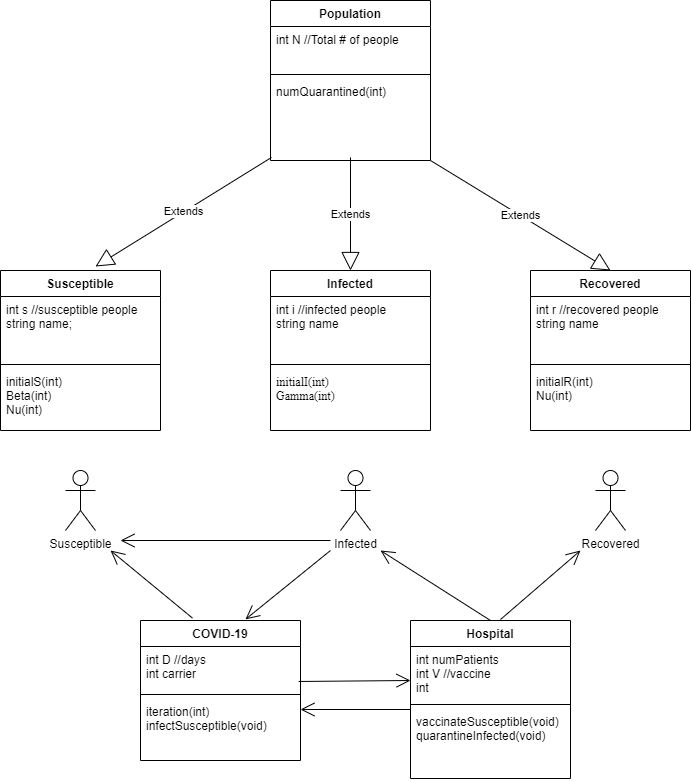

The diagram above was exported from draw.io. Its source (the exported page's mxGraphModel, read from the mxfile embedded in the PNG):
<mxGraphModel dx="780" dy="476" grid="1" gridSize="10" guides="1" tooltips="1" connect="1" arrows="1" fold="1" page="1" pageScale="1" pageWidth="850" pageHeight="1100" math="0" shadow="0">
  <root>
    <mxCell id="0" />
    <mxCell id="1" parent="0" />
    <mxCell id="V3e1u8bKXhUEwxi3LRL9-1" value="COVID-19" style="swimlane;fontStyle=1;align=center;verticalAlign=top;childLayout=stackLayout;horizontal=1;startSize=26;horizontalStack=0;resizeParent=1;resizeParentMax=0;resizeLast=0;collapsible=1;marginBottom=0;" parent="1" vertex="1">
      <mxGeometry x="240" y="720" width="160" height="140" as="geometry" />
    </mxCell>
    <mxCell id="V3e1u8bKXhUEwxi3LRL9-2" value="int D //days&#10;int carrier" style="text;strokeColor=none;fillColor=none;align=left;verticalAlign=top;spacingLeft=4;spacingRight=4;overflow=hidden;rotatable=0;points=[[0,0.5],[1,0.5]];portConstraint=eastwest;" parent="V3e1u8bKXhUEwxi3LRL9-1" vertex="1">
      <mxGeometry y="26" width="160" height="44" as="geometry" />
    </mxCell>
    <mxCell id="V3e1u8bKXhUEwxi3LRL9-3" value="" style="line;strokeWidth=1;fillColor=none;align=left;verticalAlign=middle;spacingTop=-1;spacingLeft=3;spacingRight=3;rotatable=0;labelPosition=right;points=[];portConstraint=eastwest;" parent="V3e1u8bKXhUEwxi3LRL9-1" vertex="1">
      <mxGeometry y="70" width="160" height="8" as="geometry" />
    </mxCell>
    <mxCell id="V3e1u8bKXhUEwxi3LRL9-4" value="iteration(int)&#10;infectSusceptible(void)" style="text;strokeColor=none;fillColor=none;align=left;verticalAlign=top;spacingLeft=4;spacingRight=4;overflow=hidden;rotatable=0;points=[[0,0.5],[1,0.5]];portConstraint=eastwest;" parent="V3e1u8bKXhUEwxi3LRL9-1" vertex="1">
      <mxGeometry y="78" width="160" height="62" as="geometry" />
    </mxCell>
    <mxCell id="V3e1u8bKXhUEwxi3LRL9-5" value="Recovered" style="swimlane;fontStyle=1;align=center;verticalAlign=top;childLayout=stackLayout;horizontal=1;startSize=26;horizontalStack=0;resizeParent=1;resizeParentMax=0;resizeLast=0;collapsible=1;marginBottom=0;" parent="1" vertex="1">
      <mxGeometry x="630" y="370" width="160" height="160" as="geometry" />
    </mxCell>
    <mxCell id="V3e1u8bKXhUEwxi3LRL9-6" value="int r //recovered people&#10;string name" style="text;strokeColor=none;fillColor=none;align=left;verticalAlign=top;spacingLeft=4;spacingRight=4;overflow=hidden;rotatable=0;points=[[0,0.5],[1,0.5]];portConstraint=eastwest;" parent="V3e1u8bKXhUEwxi3LRL9-5" vertex="1">
      <mxGeometry y="26" width="160" height="64" as="geometry" />
    </mxCell>
    <mxCell id="V3e1u8bKXhUEwxi3LRL9-7" value="" style="line;strokeWidth=1;fillColor=none;align=left;verticalAlign=middle;spacingTop=-1;spacingLeft=3;spacingRight=3;rotatable=0;labelPosition=right;points=[];portConstraint=eastwest;" parent="V3e1u8bKXhUEwxi3LRL9-5" vertex="1">
      <mxGeometry y="90" width="160" height="8" as="geometry" />
    </mxCell>
    <mxCell id="V3e1u8bKXhUEwxi3LRL9-8" value="initialR(int)&#10;Nu(int)" style="text;strokeColor=none;fillColor=none;align=left;verticalAlign=top;spacingLeft=4;spacingRight=4;overflow=hidden;rotatable=0;points=[[0,0.5],[1,0.5]];portConstraint=eastwest;" parent="V3e1u8bKXhUEwxi3LRL9-5" vertex="1">
      <mxGeometry y="98" width="160" height="62" as="geometry" />
    </mxCell>
    <mxCell id="V3e1u8bKXhUEwxi3LRL9-9" value="Infected" style="swimlane;fontStyle=1;align=center;verticalAlign=top;childLayout=stackLayout;horizontal=1;startSize=26;horizontalStack=0;resizeParent=1;resizeParentMax=0;resizeLast=0;collapsible=1;marginBottom=0;" parent="1" vertex="1">
      <mxGeometry x="370" y="370" width="160" height="160" as="geometry" />
    </mxCell>
    <mxCell id="V3e1u8bKXhUEwxi3LRL9-10" value="int i //infected people&#10;string name" style="text;strokeColor=none;fillColor=none;align=left;verticalAlign=top;spacingLeft=4;spacingRight=4;overflow=hidden;rotatable=0;points=[[0,0.5],[1,0.5]];portConstraint=eastwest;" parent="V3e1u8bKXhUEwxi3LRL9-9" vertex="1">
      <mxGeometry y="26" width="160" height="64" as="geometry" />
    </mxCell>
    <mxCell id="V3e1u8bKXhUEwxi3LRL9-11" value="" style="line;strokeWidth=1;fillColor=none;align=left;verticalAlign=middle;spacingTop=-1;spacingLeft=3;spacingRight=3;rotatable=0;labelPosition=right;points=[];portConstraint=eastwest;" parent="V3e1u8bKXhUEwxi3LRL9-9" vertex="1">
      <mxGeometry y="90" width="160" height="8" as="geometry" />
    </mxCell>
    <mxCell id="V3e1u8bKXhUEwxi3LRL9-12" value="initialI(int)&#10;Gamma(int) " style="text;strokeColor=none;fillColor=none;align=left;verticalAlign=top;spacingLeft=4;spacingRight=4;overflow=hidden;rotatable=0;points=[[0,0.5],[1,0.5]];portConstraint=eastwest;fontFamily=Times New Roman;" parent="V3e1u8bKXhUEwxi3LRL9-9" vertex="1">
      <mxGeometry y="98" width="160" height="62" as="geometry" />
    </mxCell>
    <mxCell id="V3e1u8bKXhUEwxi3LRL9-13" value="Hospital" style="swimlane;fontStyle=1;align=center;verticalAlign=top;childLayout=stackLayout;horizontal=1;startSize=26;horizontalStack=0;resizeParent=1;resizeParentMax=0;resizeLast=0;collapsible=1;marginBottom=0;" parent="1" vertex="1">
      <mxGeometry x="510" y="720" width="160" height="158" as="geometry" />
    </mxCell>
    <mxCell id="V3e1u8bKXhUEwxi3LRL9-14" value="int numPatients&#10;int V //vaccine&#10;int " style="text;strokeColor=none;fillColor=none;align=left;verticalAlign=top;spacingLeft=4;spacingRight=4;overflow=hidden;rotatable=0;points=[[0,0.5],[1,0.5]];portConstraint=eastwest;" parent="V3e1u8bKXhUEwxi3LRL9-13" vertex="1">
      <mxGeometry y="26" width="160" height="54" as="geometry" />
    </mxCell>
    <mxCell id="V3e1u8bKXhUEwxi3LRL9-15" value="" style="line;strokeWidth=1;fillColor=none;align=left;verticalAlign=middle;spacingTop=-1;spacingLeft=3;spacingRight=3;rotatable=0;labelPosition=right;points=[];portConstraint=eastwest;" parent="V3e1u8bKXhUEwxi3LRL9-13" vertex="1">
      <mxGeometry y="80" width="160" height="8" as="geometry" />
    </mxCell>
    <mxCell id="V3e1u8bKXhUEwxi3LRL9-16" value="vaccinateSusceptible(void)&#10;quarantineInfected(void)" style="text;strokeColor=none;fillColor=none;align=left;verticalAlign=top;spacingLeft=4;spacingRight=4;overflow=hidden;rotatable=0;points=[[0,0.5],[1,0.5]];portConstraint=eastwest;" parent="V3e1u8bKXhUEwxi3LRL9-13" vertex="1">
      <mxGeometry y="88" width="160" height="70" as="geometry" />
    </mxCell>
    <mxCell id="V3e1u8bKXhUEwxi3LRL9-17" value="Susceptible" style="swimlane;fontStyle=1;align=center;verticalAlign=top;childLayout=stackLayout;horizontal=1;startSize=26;horizontalStack=0;resizeParent=1;resizeParentMax=0;resizeLast=0;collapsible=1;marginBottom=0;" parent="1" vertex="1">
      <mxGeometry x="100" y="370" width="160" height="160" as="geometry" />
    </mxCell>
    <mxCell id="V3e1u8bKXhUEwxi3LRL9-18" value="int s //susceptible people&#10;string name;&#10;&#10;" style="text;strokeColor=none;fillColor=none;align=left;verticalAlign=top;spacingLeft=4;spacingRight=4;overflow=hidden;rotatable=0;points=[[0,0.5],[1,0.5]];portConstraint=eastwest;" parent="V3e1u8bKXhUEwxi3LRL9-17" vertex="1">
      <mxGeometry y="26" width="160" height="64" as="geometry" />
    </mxCell>
    <mxCell id="V3e1u8bKXhUEwxi3LRL9-19" value="" style="line;strokeWidth=1;fillColor=none;align=left;verticalAlign=middle;spacingTop=-1;spacingLeft=3;spacingRight=3;rotatable=0;labelPosition=right;points=[];portConstraint=eastwest;" parent="V3e1u8bKXhUEwxi3LRL9-17" vertex="1">
      <mxGeometry y="90" width="160" height="8" as="geometry" />
    </mxCell>
    <mxCell id="V3e1u8bKXhUEwxi3LRL9-20" value="initialS(int)&#10;Beta(int)&#10;Nu(int)&#10;" style="text;strokeColor=none;fillColor=none;align=left;verticalAlign=top;spacingLeft=4;spacingRight=4;overflow=hidden;rotatable=0;points=[[0,0.5],[1,0.5]];portConstraint=eastwest;" parent="V3e1u8bKXhUEwxi3LRL9-17" vertex="1">
      <mxGeometry y="98" width="160" height="62" as="geometry" />
    </mxCell>
    <mxCell id="V3e1u8bKXhUEwxi3LRL9-21" value="Recovered" style="shape=umlActor;verticalLabelPosition=bottom;labelBackgroundColor=#ffffff;verticalAlign=top;html=1;" parent="1" vertex="1">
      <mxGeometry x="695" y="570" width="30" height="60" as="geometry" />
    </mxCell>
    <mxCell id="V3e1u8bKXhUEwxi3LRL9-22" value="Susceptible" style="shape=umlActor;verticalLabelPosition=bottom;labelBackgroundColor=#ffffff;verticalAlign=top;html=1;" parent="1" vertex="1">
      <mxGeometry x="165" y="570" width="30" height="60" as="geometry" />
    </mxCell>
    <mxCell id="V3e1u8bKXhUEwxi3LRL9-23" value="Infected" style="shape=umlActor;verticalLabelPosition=bottom;labelBackgroundColor=#ffffff;verticalAlign=top;html=1;" parent="1" vertex="1">
      <mxGeometry x="440" y="570" width="30" height="60" as="geometry" />
    </mxCell>
    <mxCell id="V3e1u8bKXhUEwxi3LRL9-45" value="Population" style="swimlane;fontStyle=1;align=center;verticalAlign=top;childLayout=stackLayout;horizontal=1;startSize=26;horizontalStack=0;resizeParent=1;resizeParentMax=0;resizeLast=0;collapsible=1;marginBottom=0;" parent="1" vertex="1">
      <mxGeometry x="370" y="100" width="160" height="160" as="geometry" />
    </mxCell>
    <mxCell id="V3e1u8bKXhUEwxi3LRL9-46" value="int N //Total # of people" style="text;strokeColor=none;fillColor=none;align=left;verticalAlign=top;spacingLeft=4;spacingRight=4;overflow=hidden;rotatable=0;points=[[0,0.5],[1,0.5]];portConstraint=eastwest;" parent="V3e1u8bKXhUEwxi3LRL9-45" vertex="1">
      <mxGeometry y="26" width="160" height="44" as="geometry" />
    </mxCell>
    <mxCell id="V3e1u8bKXhUEwxi3LRL9-47" value="" style="line;strokeWidth=1;fillColor=none;align=left;verticalAlign=middle;spacingTop=-1;spacingLeft=3;spacingRight=3;rotatable=0;labelPosition=right;points=[];portConstraint=eastwest;" parent="V3e1u8bKXhUEwxi3LRL9-45" vertex="1">
      <mxGeometry y="70" width="160" height="8" as="geometry" />
    </mxCell>
    <mxCell id="V3e1u8bKXhUEwxi3LRL9-48" value="numQuarantined(int)&#10;" style="text;strokeColor=none;fillColor=none;align=left;verticalAlign=top;spacingLeft=4;spacingRight=4;overflow=hidden;rotatable=0;points=[[0,0.5],[1,0.5]];portConstraint=eastwest;" parent="V3e1u8bKXhUEwxi3LRL9-45" vertex="1">
      <mxGeometry y="78" width="160" height="82" as="geometry" />
    </mxCell>
    <mxCell id="oUy3ezihGcYKzQoOKwbw-1" value="Extends" style="endArrow=block;endSize=16;endFill=0;html=1;entryX=0.594;entryY=-0.025;entryDx=0;entryDy=0;entryPerimeter=0;exitX=0.006;exitY=0.963;exitDx=0;exitDy=0;exitPerimeter=0;" parent="1" source="V3e1u8bKXhUEwxi3LRL9-48" target="V3e1u8bKXhUEwxi3LRL9-17" edge="1">
      <mxGeometry width="160" relative="1" as="geometry">
        <mxPoint x="140" y="310" as="sourcePoint" />
        <mxPoint x="300" y="320" as="targetPoint" />
      </mxGeometry>
    </mxCell>
    <mxCell id="oUy3ezihGcYKzQoOKwbw-2" value="Extends" style="endArrow=block;endSize=16;endFill=0;html=1;exitX=0.5;exitY=0.963;exitDx=0;exitDy=0;exitPerimeter=0;entryX=0.5;entryY=0;entryDx=0;entryDy=0;" parent="1" source="V3e1u8bKXhUEwxi3LRL9-48" target="V3e1u8bKXhUEwxi3LRL9-9" edge="1">
      <mxGeometry width="160" relative="1" as="geometry">
        <mxPoint x="320" y="350" as="sourcePoint" />
        <mxPoint x="480" y="350" as="targetPoint" />
      </mxGeometry>
    </mxCell>
    <mxCell id="oUy3ezihGcYKzQoOKwbw-3" value="Extends" style="endArrow=block;endSize=16;endFill=0;html=1;entryX=0.5;entryY=0;entryDx=0;entryDy=0;" parent="1" target="V3e1u8bKXhUEwxi3LRL9-5" edge="1">
      <mxGeometry width="160" relative="1" as="geometry">
        <mxPoint x="530" y="260" as="sourcePoint" />
        <mxPoint x="690" y="260" as="targetPoint" />
      </mxGeometry>
    </mxCell>
    <mxCell id="oUy3ezihGcYKzQoOKwbw-4" value="" style="endArrow=open;endFill=1;endSize=12;html=1;" parent="1" edge="1">
      <mxGeometry width="160" relative="1" as="geometry">
        <mxPoint x="510" y="809" as="sourcePoint" />
        <mxPoint x="400" y="809" as="targetPoint" />
      </mxGeometry>
    </mxCell>
    <mxCell id="oUy3ezihGcYKzQoOKwbw-5" value="" style="endArrow=open;endFill=1;endSize=12;html=1;" parent="1" edge="1">
      <mxGeometry width="160" relative="1" as="geometry">
        <mxPoint x="600" y="719" as="sourcePoint" />
        <mxPoint x="680" y="650" as="targetPoint" />
      </mxGeometry>
    </mxCell>
    <mxCell id="oUy3ezihGcYKzQoOKwbw-6" value="" style="endArrow=open;endFill=1;endSize=12;html=1;exitX=0.5;exitY=0;exitDx=0;exitDy=0;" parent="1" source="V3e1u8bKXhUEwxi3LRL9-13" edge="1">
      <mxGeometry width="160" relative="1" as="geometry">
        <mxPoint x="490" y="690" as="sourcePoint" />
        <mxPoint x="480" y="650" as="targetPoint" />
      </mxGeometry>
    </mxCell>
    <mxCell id="oUy3ezihGcYKzQoOKwbw-7" value="" style="endArrow=open;endFill=1;endSize=12;html=1;exitX=0.325;exitY=-0.017;exitDx=0;exitDy=0;exitPerimeter=0;" parent="1" source="V3e1u8bKXhUEwxi3LRL9-1" edge="1">
      <mxGeometry width="160" relative="1" as="geometry">
        <mxPoint x="250" y="670" as="sourcePoint" />
        <mxPoint x="210" y="650" as="targetPoint" />
      </mxGeometry>
    </mxCell>
    <mxCell id="oUy3ezihGcYKzQoOKwbw-8" value="" style="endArrow=open;endFill=1;endSize=12;html=1;entryX=0.656;entryY=-0.008;entryDx=0;entryDy=0;entryPerimeter=0;" parent="1" target="V3e1u8bKXhUEwxi3LRL9-1" edge="1">
      <mxGeometry width="160" relative="1" as="geometry">
        <mxPoint x="430" y="650" as="sourcePoint" />
        <mxPoint x="370" y="670" as="targetPoint" />
      </mxGeometry>
    </mxCell>
    <mxCell id="oUy3ezihGcYKzQoOKwbw-9" value="" style="endArrow=open;endFill=1;endSize=12;html=1;exitX=0.988;exitY=0.795;exitDx=0;exitDy=0;exitPerimeter=0;" parent="1" source="V3e1u8bKXhUEwxi3LRL9-2" edge="1">
      <mxGeometry width="160" relative="1" as="geometry">
        <mxPoint x="350" y="780" as="sourcePoint" />
        <mxPoint x="510" y="780" as="targetPoint" />
      </mxGeometry>
    </mxCell>
    <mxCell id="oUy3ezihGcYKzQoOKwbw-10" value="" style="endArrow=open;endFill=1;endSize=12;html=1;" parent="1" edge="1">
      <mxGeometry width="160" relative="1" as="geometry">
        <mxPoint x="430" y="640" as="sourcePoint" />
        <mxPoint x="220" y="640" as="targetPoint" />
      </mxGeometry>
    </mxCell>
  </root>
</mxGraphModel>